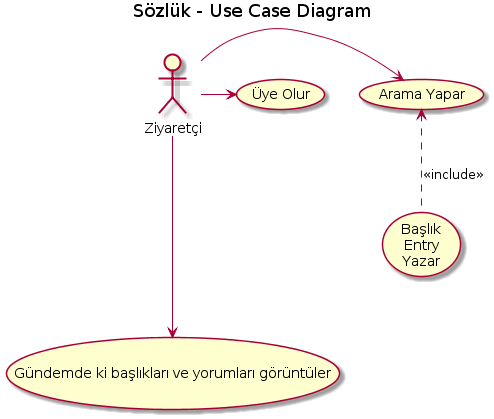

The diagram above was rendered by PlantUML. Its source (embedded in the PNG):
@startuml
title Sözlük - Use Case Diagram

actor :Ziyaretçi: as A

A -right-> (Arama Yapar) 
A ---> (Gündemde ki başlıkları ve yorumları görüntüler)
A -> (Üye Olur)
(Arama Yapar) <.. (Başlık\nEntry\nYazar)  : <<include>>
@enduml